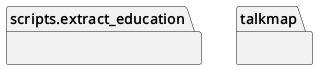

The diagram above was rendered by PlantUML. Its source (embedded in the PNG):
@startuml packages_casonk.github.io
set namespaceSeparator none
package "scripts.extract_education" as scripts.extract_education {
}
package "talkmap" as talkmap {
}
@enduml